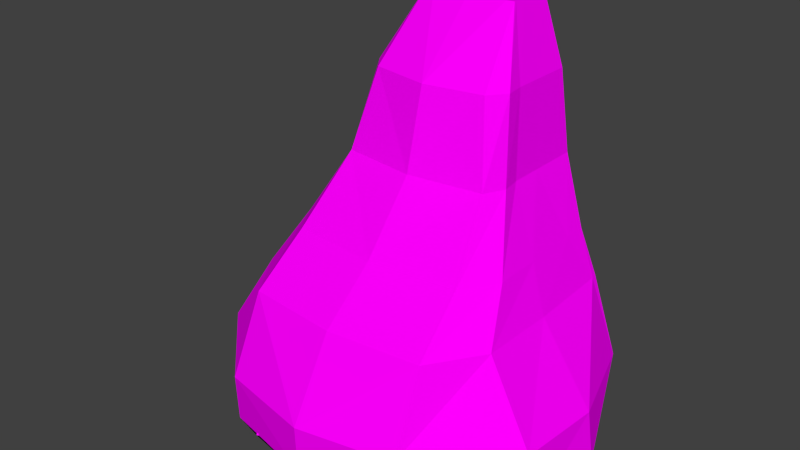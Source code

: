 # Source: nose.blend  (saved by Blender 2.76.0; exported with 4.5.12 LTS)
import bpy
from mathutils import Matrix  # noqa: F401  (used for matrix-valued properties, if any)

bpy.ops.wm.read_factory_settings(use_empty=True)
scene = bpy.context.scene
scene.name = 'Scene'

# ---- collections
col_collection_1 = bpy.data.collections.new('Collection 1'); scene.collection.children.link(col_collection_1)

# ---- images (referenced by path relative to the original .blend; pixels are not part of the script)
import os
ASSET_DIR = os.environ.get("B2B_ASSET_DIR", "")  # directory of the original .blend (textures are referenced by path, not embedded)
HERE = os.path.dirname(os.path.abspath(__file__))  # packed textures are extracted next to this script under _unpacked/

def load_image(name, relpath, width, height, colorspace="sRGB"):
    """Load a texture the original file referenced (path relative to the .blend, or extracted next to this script)."""
    p = next((c for c in (os.path.join(HERE, relpath), os.path.join(ASSET_DIR, relpath)) if relpath and os.path.exists(c)), "")
    if p:
        img = bpy.data.images.load(p, check_existing=True)
        img.name = name
    else:  # same state as the original file: an image datablock whose file is absent (Cycles renders it pink)
        img = bpy.data.images.new(name, width, height)
        img.source = "FILE"
        img.filepath = "//" + (relpath or name)
    img.colorspace_settings.name = colorspace
    return img
img_colorpalette_jpg = load_image('colorPalette.jpg', 'colorPalette.jpg', 1024, 1024, 'sRGB')

# ---- materials (node trees are filled in below, after node groups)
mat_material = bpy.data.materials.new('Material')
mat_material.alpha_threshold = 0.0
mat_material.roughness = 0.5
mat_material.line_color = (0.0, 0.0, 0.0, 1.0)

# ---- material node trees
mat_material.use_nodes = True; mat_material.node_tree.nodes.clear()
_N = mat_material.node_tree.nodes; _L = mat_material.node_tree.links
n0 = _N.new('ShaderNodeOutputMaterial'); n0.name = 'Material Output'; n0.location = (300, 300)
n1 = _N.new('ShaderNodeBsdfDiffuse'); n1.name = 'Diffuse BSDF'; n1.location = (10, 300)
n2 = _N.new('ShaderNodeTexCoord'); n2.name = 'Texture Coordinate'; n2.location = (120, 149)
n3 = _N.new('ShaderNodeTexImage'); n3.name = 'Image Texture'; n3.location = (367, 136)
n3.width = 140
n3.image = img_colorpalette_jpg
_L.new(n1.outputs[0], n0.inputs[0])
_L.new(n2.outputs[2], n3.inputs[0])
_L.new(n3.outputs[0], n1.inputs[0])
n0.is_active_output = True

# ---- world
world_world = bpy.data.worlds.new('World'); scene.world = world_world
world_world.color = (0.05088, 0.05088, 0.05088)
world_world.use_sun_shadow = False
world_world.sun_shadow_jitter_overblur = 0.0
world_world.cycles.sampling_method = 'MANUAL'
world_world.cycles.sample_map_resolution = 256

# ---- meshes
me_cube = bpy.data.meshes.new('Cube')
me_cube.from_pydata([(0.8421, -0.7888, -1.0), (0.2446, -0.03879, 1.0), (0.677, 0.2045, -1.0), (0.2446, 0.2045, 1.0), (0.2041, 0.2045, 1.0), (0.4273, 0.2045, 0.242), (0.663, 0.1576, -0.3333), (0.5254, 0.2045, -1.0), (0.2446, 0.03998, 1.0), (0.2446, -0.02708, 1.0), (0.4443, -0.3339, 0.242), (0.6755, -0.7333, -0.3333), (0.8814, -0.4645, -1.0), (0.6975, -0.107, -1.0), (0.2041, -0.04607, 1.0), (0.3519, -1.208, -1.0), (0.2041, -0.03046, 1.0), (0.2041, 0.02434, 1.0), (0.4594, -0.107, -1.0), (0.3904, -0.4405, 0.242), (0.4931, -1.006, -0.3333), (0.4273, -0.06263, 0.242), (0.667, 0.1248, -0.3333), (0.428, -0.2315, 0.242), (0.683, -0.3318, -0.3333), (0.3652, 0.2045, 0.242), (0.4754, 0.1576, -0.3333), (0.0, 0.2045, 1.0), (0.0, 0.2045, -1.0), (0.0, -0.05594, 1.0), (0.0, -1.279, -1.0), (0.0, -0.03693, 1.0), (0.0, 0.01772, 1.0), (0.0, -0.3653, -1.0), (0.0, 0.1704, -1.0), (0.0, -0.4928, 0.242), (0.0, -1.057, -0.3333), (0.0, 0.2045, 0.242), (0.0, 0.1576, -0.3333), (0.3664, 0.2045, 0.6548), (0.3789, -0.2409, 0.6548), (0.3083, -0.3326, 0.6548), (0.3664, 0.009849, 0.6548), (0.3669, -0.144, 0.6548), (0.2898, 0.2045, 0.6548), (0.0, 0.2045, 0.6548), (0.0, -0.3895, 0.6548), (0.5177, -1.163, -1.0), (0.9529, -0.7298, -1.0), (1.0, -0.338, -1.0), (0.774, 0.102, -1.0), (0.5335, 0.1651, -1.0), (0.09508, -1.097, -1.0), (0.09508, -0.4652, -1.0), (0.09508, -0.107, -1.0), (0.4783, -0.4695, -0.6047), (0.7199, -0.4891, -0.6047), (0.2253, -0.4896, -0.6047), (0.3869, -0.9568, -0.6047), (0.4545, -0.2643, -0.6047), (0.2253, -0.2643, -0.6047), (0.2253, -0.8872, -0.6047), (0.6952, -0.6931, -0.6047), (0.6042, -0.2643, -0.6047), (0.7328, 0.2045, -0.7369), (0.9262, -0.7746, -0.7369), (0.5021, -1.188, -0.7369), (0.8006, 0.1622, -0.7369), (0.9619, -0.3333, -0.7369), (0.4996, 0.2045, -0.7369), (0.0, 0.2045, -0.7369), (0.0, -1.29, -0.7369), (0.57, 0.1459, -0.09738), (0.5841, -0.5361, -0.09738), (0.4671, -0.7227, -0.09738), (0.5721, 0.01937, -0.09738), (0.5805, -0.2859, -0.09738), (0.4467, 0.1459, -0.09738), (0.0, 0.1459, -0.09738), (0.0, -0.7723, -0.09738)], [], [(69, 64, 2, 7), (68, 65, 48, 49), (51, 7, 2, 50), (1, 9, 16, 14), (9, 8, 17, 16), (8, 3, 4, 17), (0, 15, 58, 62), (53, 54, 60, 57), (13, 12, 56, 63), (18, 13, 63, 59), (34, 28, 7, 51), (65, 66, 47, 48), (40, 41, 19, 10), (73, 74, 20, 11), (64, 67, 50, 2), (67, 68, 49, 50), (39, 42, 21, 5), (72, 75, 22, 6), (42, 43, 23, 21), (75, 76, 24, 22), (43, 40, 10, 23), (76, 73, 11, 24), (70, 69, 7, 28), (45, 44, 25, 37), (78, 77, 26, 38), (44, 39, 5, 25), (77, 72, 6, 26), (74, 79, 36, 20), (41, 46, 35, 19), (66, 71, 30, 47), (17, 4, 27, 32), (16, 17, 32, 31), (14, 16, 31, 29), (14, 29, 46, 41), (4, 3, 39, 44), (27, 4, 44, 45), (9, 1, 40, 43), (8, 9, 43, 42), (3, 8, 42, 39), (1, 14, 41, 40), (15, 0, 48, 47), (0, 12, 49, 48), (12, 13, 50, 49), (52, 15, 47, 30), (13, 18, 51, 50), (18, 54, 34, 51), (54, 53, 33, 34), (53, 52, 30, 33), (58, 55, 56, 62), (55, 59, 63, 56), (61, 57, 55, 58), (57, 60, 59, 55), (54, 18, 59, 60), (15, 52, 61, 58), (52, 53, 57, 61), (12, 0, 62, 56), (20, 36, 71, 66), (38, 26, 69, 70), (22, 24, 68, 67), (6, 22, 67, 64), (11, 20, 66, 65), (24, 11, 65, 68), (26, 6, 64, 69), (19, 35, 79, 74), (25, 5, 72, 77), (37, 25, 77, 78), (23, 10, 73, 76), (21, 23, 76, 75), (5, 21, 75, 72), (10, 19, 74, 73)])
_uv = me_cube.uv_layers.new(name='UVMap')
_uv.uv.foreach_set('vector', [0.5838, 0.7521, 0.5827, 0.7521, 0.583, 0.7503, 0.5837, 0.7503, 0.5798, 0.7521, 0.5778, 0.752, 0.578, 0.7503, 0.5798, 0.7503, 0.5846, 0.7735, 0.5847, 0.7738, 0.5839, 0.7738, 0.5835, 0.7731, 0.5754, 0.7513, 0.5753, 0.7512, 0.5755, 0.7512, 0.5755, 0.7513, 0.5753, 0.7512, 0.5753, 0.751, 0.5755, 0.751, 0.5755, 0.7512, 0.5753, 0.751, 0.5751, 0.7505, 0.5753, 0.7504, 0.5755, 0.751, 0.575, 0.7718, 0.5749, 0.7686, 0.5768, 0.7688, 0.5769, 0.7709, 0.5778, 0.7662, 0.5778, 0.7638, 0.5796, 0.7649, 0.5796, 0.7664, 0.573, 0.7715, 0.5728, 0.7689, 0.5748, 0.769, 0.5749, 0.7706, 0.5874, 0.7527, 0.5874, 0.7543, 0.5862, 0.7532, 0.5862, 0.7522, 0.5871, 0.7735, 0.5871, 0.7738, 0.5847, 0.7738, 0.5846, 0.7735, 0.573, 0.7643, 0.5754, 0.7654, 0.5753, 0.7668, 0.5728, 0.7657, 0.5803, 0.7614, 0.5799, 0.7614, 0.5794, 0.7586, 0.5799, 0.7586, 0.5743, 0.7596, 0.575, 0.7601, 0.5752, 0.7624, 0.5741, 0.7617, 0.5827, 0.7521, 0.5824, 0.7521, 0.5825, 0.7503, 0.583, 0.7503, 0.5822, 0.7521, 0.5798, 0.7521, 0.5798, 0.7503, 0.582, 0.7504, 0.5824, 0.7615, 0.5815, 0.7615, 0.5812, 0.7587, 0.5824, 0.7587, 0.5821, 0.7564, 0.5815, 0.7564, 0.582, 0.7548, 0.5822, 0.7549, 0.5815, 0.7615, 0.5808, 0.7614, 0.5804, 0.7586, 0.5812, 0.7587, 0.5815, 0.7564, 0.5801, 0.7564, 0.5799, 0.7548, 0.582, 0.7548, 0.5808, 0.7614, 0.5803, 0.7614, 0.5799, 0.7586, 0.5804, 0.7586, 0.5801, 0.7564, 0.5789, 0.7563, 0.578, 0.7547, 0.5799, 0.7548, 0.5862, 0.7521, 0.5838, 0.7521, 0.5837, 0.7503, 0.5862, 0.7503, 0.5862, 0.7614, 0.5848, 0.7614, 0.5845, 0.7587, 0.5862, 0.7587, 0.5862, 0.7564, 0.5841, 0.7564, 0.584, 0.7548, 0.5862, 0.7548, 0.5848, 0.7614, 0.5845, 0.7614, 0.5842, 0.7587, 0.5845, 0.7587, 0.5841, 0.7564, 0.5835, 0.7564, 0.5831, 0.7548, 0.584, 0.7548, 0.575, 0.7601, 0.5772, 0.7599, 0.5775, 0.7622, 0.5752, 0.7624, 0.5754, 0.7543, 0.5768, 0.7543, 0.5769, 0.757, 0.5751, 0.7571, 0.5754, 0.7654, 0.5778, 0.7653, 0.5778, 0.7668, 0.5753, 0.7668, 0.5755, 0.751, 0.5753, 0.7504, 0.5762, 0.7503, 0.5764, 0.7509, 0.5755, 0.7512, 0.5755, 0.751, 0.5764, 0.7509, 0.5765, 0.7511, 0.5755, 0.7513, 0.5755, 0.7512, 0.5765, 0.7511, 0.5765, 0.7511, 0.5755, 0.7513, 0.5765, 0.7511, 0.5768, 0.7543, 0.5754, 0.7543, 0.5852, 0.7638, 0.585, 0.7638, 0.5845, 0.7614, 0.5848, 0.7614, 0.5862, 0.7638, 0.5852, 0.7638, 0.5848, 0.7614, 0.5862, 0.7614, 0.5813, 0.7638, 0.5813, 0.7638, 0.5803, 0.7614, 0.5808, 0.7614, 0.5816, 0.7638, 0.5813, 0.7638, 0.5808, 0.7614, 0.5815, 0.7615, 0.5824, 0.7638, 0.5816, 0.7638, 0.5815, 0.7615, 0.5824, 0.7615, 0.5754, 0.7513, 0.5755, 0.7513, 0.5754, 0.7543, 0.5749, 0.754, 0.5855, 0.7642, 0.5832, 0.7671, 0.5826, 0.7675, 0.5847, 0.7646, 0.5832, 0.7671, 0.583, 0.7693, 0.5824, 0.7701, 0.5826, 0.7675, 0.583, 0.7693, 0.5838, 0.7717, 0.5835, 0.7731, 0.5824, 0.7701, 0.5867, 0.765, 0.5855, 0.7642, 0.5847, 0.7646, 0.5871, 0.7638, 0.5838, 0.7717, 0.585, 0.7717, 0.5846, 0.7735, 0.5835, 0.7731, 0.585, 0.7717, 0.5867, 0.7717, 0.5871, 0.7735, 0.5846, 0.7735, 0.5867, 0.7717, 0.5867, 0.7693, 0.5871, 0.7699, 0.5871, 0.7735, 0.5867, 0.7693, 0.5867, 0.765, 0.5871, 0.7638, 0.5871, 0.7699, 0.5812, 0.7638, 0.5808, 0.7671, 0.5796, 0.767, 0.5798, 0.7656, 0.5808, 0.7671, 0.5809, 0.7685, 0.5802, 0.7685, 0.5796, 0.767, 0.582, 0.7643, 0.582, 0.767, 0.5808, 0.7671, 0.5812, 0.7638, 0.582, 0.767, 0.582, 0.7685, 0.5809, 0.7685, 0.5808, 0.7671, 0.5874, 0.7503, 0.5874, 0.7527, 0.5862, 0.7522, 0.5862, 0.7507, 0.5749, 0.7686, 0.575, 0.7668, 0.5769, 0.7677, 0.5768, 0.7688, 0.5778, 0.7705, 0.5778, 0.7662, 0.5796, 0.7664, 0.5796, 0.7691, 0.5728, 0.7689, 0.573, 0.7668, 0.5749, 0.7677, 0.5748, 0.769, 0.5752, 0.7624, 0.5775, 0.7622, 0.5778, 0.7653, 0.5754, 0.7654, 0.5862, 0.7548, 0.584, 0.7548, 0.5838, 0.7521, 0.5862, 0.7521, 0.582, 0.7548, 0.5799, 0.7548, 0.5798, 0.7521, 0.5822, 0.7521, 0.5822, 0.7549, 0.582, 0.7548, 0.5822, 0.7521, 0.5824, 0.7521, 0.5741, 0.7617, 0.5752, 0.7624, 0.5754, 0.7654, 0.573, 0.7643, 0.5799, 0.7548, 0.578, 0.7547, 0.5778, 0.752, 0.5798, 0.7521, 0.584, 0.7548, 0.5831, 0.7548, 0.5827, 0.7521, 0.5838, 0.7521, 0.5751, 0.7571, 0.5769, 0.757, 0.5772, 0.7599, 0.575, 0.7601, 0.5845, 0.7587, 0.5842, 0.7587, 0.5835, 0.7564, 0.5841, 0.7564, 0.5862, 0.7587, 0.5845, 0.7587, 0.5841, 0.7564, 0.5862, 0.7564, 0.5804, 0.7586, 0.5799, 0.7586, 0.5789, 0.7563, 0.5801, 0.7564, 0.5812, 0.7587, 0.5804, 0.7586, 0.5801, 0.7564, 0.5815, 0.7564, 0.5824, 0.7587, 0.5812, 0.7587, 0.5815, 0.7564, 0.5821, 0.7564, 0.5747, 0.7568, 0.5751, 0.7571, 0.575, 0.7601, 0.5743, 0.7596])
_ca = me_cube.color_attributes.new('Col', 'BYTE_COLOR', 'CORNER')
_ca.data.foreach_set('color', [1.0, 1.0, 1.0, 1.0, 1.0, 1.0, 1.0, 1.0, 1.0, 1.0, 1.0, 1.0, 1.0, 1.0, 1.0, 1.0, 1.0, 1.0, 1.0, 1.0, 1.0, 1.0, 1.0, 1.0, 1.0, 1.0, 1.0, 1.0, 1.0, 1.0, 1.0, 1.0, 1.0, 1.0, 1.0, 1.0, 1.0, 1.0, 1.0, 1.0, 1.0, 1.0, 1.0, 1.0, 1.0, 1.0, 1.0, 1.0, 1.0, 1.0, 1.0, 1.0, 1.0, 1.0, 1.0, 1.0, 1.0, 1.0, 1.0, 1.0, 1.0, 1.0, 1.0, 1.0, 1.0, 1.0, 1.0, 1.0, 1.0, 1.0, 1.0, 1.0, 1.0, 1.0, 1.0, 1.0, 1.0, 1.0, 1.0, 1.0, 1.0, 1.0, 1.0, 1.0, 1.0, 1.0, 1.0, 1.0, 1.0, 1.0, 1.0, 1.0, 1.0, 1.0, 1.0, 1.0, 0.9911, 0.9911, 0.9911, 0.9961, 1.0, 1.0, 1.0, 1.0, 1.0, 1.0, 1.0, 1.0, 0.9911, 0.9911, 0.9911, 0.9961, 0.9911, 0.9911, 0.9911, 0.9961, 0.9911, 0.9911, 0.9911, 0.9961, 0.9911, 0.9911, 0.9911, 0.9961, 0.9911, 0.9911, 0.9911, 0.9961, 0.9911, 0.9911, 0.9911, 0.9961, 1.0, 1.0, 1.0, 1.0, 1.0, 1.0, 1.0, 1.0, 0.9911, 0.9911, 0.9911, 0.9961, 1.0, 1.0, 1.0, 1.0, 0.9911, 0.9911, 0.9911, 0.9961, 0.9911, 0.9911, 0.9911, 0.9961, 1.0, 1.0, 1.0, 1.0, 1.0, 1.0, 1.0, 1.0, 1.0, 1.0, 1.0, 1.0, 1.0, 1.0, 1.0, 1.0, 1.0, 1.0, 1.0, 1.0, 1.0, 1.0, 1.0, 1.0, 1.0, 1.0, 1.0, 1.0, 1.0, 1.0, 1.0, 1.0, 1.0, 1.0, 1.0, 1.0, 1.0, 1.0, 1.0, 1.0, 1.0, 1.0, 1.0, 1.0, 1.0, 1.0, 1.0, 1.0, 1.0, 1.0, 1.0, 1.0, 1.0, 1.0, 1.0, 1.0, 1.0, 1.0, 1.0, 1.0, 1.0, 1.0, 1.0, 1.0, 1.0, 1.0, 1.0, 1.0, 1.0, 1.0, 1.0, 1.0, 1.0, 1.0, 1.0, 1.0, 1.0, 1.0, 1.0, 1.0, 1.0, 1.0, 1.0, 1.0, 1.0, 1.0, 1.0, 1.0, 1.0, 1.0, 1.0, 1.0, 1.0, 1.0, 1.0, 1.0, 1.0, 1.0, 1.0, 1.0, 1.0, 1.0, 1.0, 1.0, 1.0, 1.0, 1.0, 1.0, 1.0, 1.0, 1.0, 1.0, 1.0, 1.0, 1.0, 1.0, 1.0, 1.0, 1.0, 1.0, 1.0, 1.0, 1.0, 1.0, 1.0, 1.0, 1.0, 1.0, 1.0, 1.0, 1.0, 1.0, 1.0, 1.0, 1.0, 1.0, 1.0, 1.0, 1.0, 1.0, 1.0, 1.0, 1.0, 1.0, 1.0, 1.0, 1.0, 1.0, 1.0, 1.0, 1.0, 1.0, 1.0, 1.0, 1.0, 1.0, 1.0, 1.0, 1.0, 1.0, 1.0, 1.0, 1.0, 1.0, 1.0, 1.0, 1.0, 1.0, 1.0, 1.0, 1.0, 1.0, 1.0, 1.0, 1.0, 1.0, 1.0, 1.0, 1.0, 1.0, 1.0, 1.0, 1.0, 1.0, 1.0, 1.0, 1.0, 1.0, 1.0, 1.0, 1.0, 1.0, 1.0, 1.0, 1.0, 1.0, 1.0, 1.0, 1.0, 1.0, 1.0, 1.0, 1.0, 1.0, 1.0, 1.0, 1.0, 1.0, 1.0, 1.0, 1.0, 1.0, 1.0, 1.0, 1.0, 1.0, 1.0, 1.0, 1.0, 1.0, 1.0, 1.0, 1.0, 1.0, 1.0, 1.0, 1.0, 1.0, 1.0, 1.0, 1.0, 1.0, 1.0, 1.0, 1.0, 1.0, 1.0, 1.0, 1.0, 1.0, 1.0, 1.0, 1.0, 1.0, 1.0, 1.0, 1.0, 1.0, 1.0, 1.0, 1.0, 1.0, 1.0, 1.0, 1.0, 1.0, 1.0, 1.0, 1.0, 1.0, 1.0, 1.0, 1.0, 1.0, 1.0, 1.0, 1.0, 1.0, 1.0, 1.0, 1.0, 1.0, 1.0, 1.0, 1.0, 1.0, 1.0, 1.0, 1.0, 1.0, 1.0, 1.0, 1.0, 1.0, 1.0, 1.0, 1.0, 1.0, 1.0, 1.0, 1.0, 1.0, 1.0, 1.0, 1.0, 1.0, 1.0, 1.0, 1.0, 1.0, 1.0, 1.0, 1.0, 1.0, 1.0, 1.0, 1.0, 1.0, 1.0, 1.0, 1.0, 1.0, 1.0, 1.0, 1.0, 1.0, 1.0, 1.0, 1.0, 1.0, 1.0, 1.0, 1.0, 1.0, 1.0, 1.0, 1.0, 1.0, 1.0, 1.0, 1.0, 1.0, 1.0, 1.0, 1.0, 1.0, 1.0, 1.0, 1.0, 1.0, 1.0, 1.0, 1.0, 1.0, 1.0, 1.0, 1.0, 1.0, 1.0, 1.0, 1.0, 1.0, 1.0, 1.0, 1.0, 1.0, 1.0, 1.0, 1.0, 1.0, 1.0, 1.0, 1.0, 1.0, 1.0, 1.0, 1.0, 1.0, 1.0, 1.0, 1.0, 1.0, 1.0, 1.0, 1.0, 1.0, 1.0, 1.0, 1.0, 1.0, 1.0, 1.0, 1.0, 1.0, 1.0, 1.0, 1.0, 1.0, 1.0, 1.0, 1.0, 1.0, 1.0, 1.0, 1.0, 1.0, 1.0, 1.0, 1.0, 1.0, 1.0, 1.0, 1.0, 1.0, 1.0, 1.0, 1.0, 1.0, 1.0, 1.0, 1.0, 1.0, 1.0, 1.0, 1.0, 1.0, 1.0, 1.0, 1.0, 1.0, 1.0, 1.0, 1.0, 1.0, 1.0, 1.0, 1.0, 1.0, 1.0, 1.0, 1.0, 1.0, 1.0, 1.0, 1.0, 1.0, 1.0, 1.0, 1.0, 1.0, 1.0, 1.0, 1.0, 1.0, 1.0, 1.0, 1.0, 1.0, 1.0, 1.0, 1.0, 1.0, 1.0, 1.0, 1.0, 1.0, 1.0, 1.0, 1.0, 1.0, 1.0, 1.0, 1.0, 1.0, 1.0, 1.0, 1.0, 1.0, 1.0, 1.0, 1.0, 1.0, 1.0, 1.0, 1.0, 1.0, 1.0, 1.0, 1.0, 1.0, 1.0, 1.0, 1.0, 1.0, 1.0, 1.0, 1.0, 1.0, 0.9911, 0.9911, 0.9911, 0.9961, 1.0, 1.0, 1.0, 1.0, 1.0, 1.0, 1.0, 1.0, 0.9911, 0.9911, 0.9911, 0.9961, 1.0, 1.0, 1.0, 1.0, 1.0, 1.0, 1.0, 1.0, 1.0, 1.0, 1.0, 1.0, 1.0, 1.0, 1.0, 1.0, 0.9911, 0.9911, 0.9911, 0.9961, 1.0, 1.0, 1.0, 1.0, 1.0, 1.0, 1.0, 1.0, 1.0, 1.0, 1.0, 1.0, 1.0, 1.0, 1.0, 1.0, 1.0, 1.0, 1.0, 1.0, 1.0, 1.0, 1.0, 1.0, 0.9911, 0.9911, 0.9911, 0.9961, 1.0, 1.0, 1.0, 1.0, 1.0, 1.0, 1.0, 1.0, 1.0, 1.0, 1.0, 1.0, 1.0, 1.0, 1.0, 1.0, 0.9911, 0.9911, 0.9911, 0.9961, 1.0, 1.0, 1.0, 1.0, 1.0, 1.0, 1.0, 1.0, 0.9911, 0.9911, 0.9911, 0.9961, 0.9911, 0.9911, 0.9911, 0.9961, 1.0, 1.0, 1.0, 1.0, 1.0, 1.0, 1.0, 1.0, 0.9911, 0.9911, 0.9911, 0.9961, 1.0, 1.0, 1.0, 1.0, 1.0, 1.0, 1.0, 1.0, 1.0, 1.0, 1.0, 1.0, 1.0, 1.0, 1.0, 1.0, 1.0, 1.0, 1.0, 1.0, 1.0, 1.0, 1.0, 1.0, 0.9911, 0.9911, 0.9911, 0.9961, 1.0, 1.0, 1.0, 1.0, 1.0, 1.0, 1.0, 1.0, 0.9911, 0.9911, 0.9911, 0.9961, 1.0, 1.0, 1.0, 1.0, 1.0, 1.0, 1.0, 1.0, 0.9911, 0.9911, 0.9911, 0.9961, 1.0, 1.0, 1.0, 1.0, 1.0, 1.0, 1.0, 1.0, 0.9911, 0.9911, 0.9911, 0.9961, 0.9911, 0.9911, 0.9911, 0.9961, 1.0, 1.0, 1.0, 1.0, 1.0, 1.0, 1.0, 1.0, 0.9911, 0.9911, 0.9911, 0.9961, 1.0, 1.0, 1.0, 1.0, 1.0, 1.0, 1.0, 1.0, 0.9911, 0.9911, 0.9911, 0.9961, 1.0, 1.0, 1.0, 1.0, 1.0, 1.0, 1.0, 1.0, 1.0, 1.0, 1.0, 1.0, 1.0, 1.0, 1.0, 1.0, 1.0, 1.0, 1.0, 1.0, 0.9911, 0.9911, 0.9911, 0.9961, 0.9911, 0.9911, 0.9911, 0.9961, 1.0, 1.0, 1.0, 1.0, 1.0, 1.0, 1.0, 1.0, 0.9911, 0.9911, 0.9911, 0.9961, 0.9911, 0.9911, 0.9911, 0.9961, 1.0, 1.0, 1.0, 1.0, 1.0, 1.0, 1.0, 1.0, 1.0, 1.0, 1.0, 1.0, 1.0, 1.0, 1.0, 1.0, 1.0, 1.0, 1.0, 1.0, 1.0, 1.0, 1.0, 1.0, 1.0, 1.0, 1.0, 1.0, 1.0, 1.0, 1.0, 1.0, 1.0, 1.0, 1.0, 1.0, 1.0, 1.0, 1.0, 1.0, 1.0, 1.0, 1.0, 1.0, 1.0, 1.0, 1.0, 1.0, 1.0, 1.0, 1.0, 1.0, 1.0, 1.0, 1.0, 1.0, 1.0, 1.0, 1.0, 1.0, 1.0, 1.0, 1.0, 1.0, 1.0, 1.0, 1.0, 1.0, 1.0, 1.0, 1.0, 1.0, 1.0, 1.0, 1.0, 1.0, 1.0, 1.0, 1.0, 1.0, 1.0, 1.0, 1.0, 1.0, 1.0, 1.0, 1.0, 1.0, 1.0, 1.0, 1.0, 1.0, 1.0, 1.0, 1.0, 1.0, 1.0, 1.0, 1.0, 1.0, 1.0, 1.0, 1.0, 1.0, 1.0, 1.0, 1.0, 1.0, 1.0, 1.0, 1.0, 1.0, 1.0, 1.0, 1.0, 1.0, 1.0, 1.0, 1.0, 1.0, 1.0, 1.0, 1.0, 1.0, 1.0, 1.0, 1.0, 1.0, 1.0, 1.0, 1.0, 1.0, 1.0, 1.0, 1.0, 1.0, 1.0, 1.0, 1.0, 1.0, 1.0, 1.0, 1.0, 1.0, 1.0, 1.0, 1.0, 1.0, 1.0, 1.0, 1.0, 1.0, 1.0, 1.0, 1.0, 1.0, 1.0, 1.0, 1.0, 1.0, 1.0, 1.0, 1.0, 1.0, 1.0, 1.0, 1.0, 1.0, 1.0, 1.0, 1.0, 1.0, 1.0, 1.0, 1.0, 1.0, 1.0, 1.0, 1.0, 1.0, 1.0, 1.0, 1.0, 1.0, 1.0, 1.0, 1.0, 1.0, 1.0, 1.0, 1.0, 1.0, 1.0, 1.0, 1.0, 1.0, 1.0, 1.0, 1.0, 1.0, 1.0, 1.0, 1.0, 1.0, 1.0, 1.0, 1.0, 1.0, 1.0, 1.0, 1.0, 1.0, 1.0, 1.0, 1.0, 1.0, 1.0, 1.0, 1.0, 1.0, 1.0, 1.0, 1.0, 1.0, 1.0, 1.0, 1.0, 1.0])
me_cube.materials.append(mat_material)
me_cube.use_remesh_preserve_volume = False
me_cube.use_remesh_preserve_attributes = False
me_cube.use_mirror_vertex_groups = False
me_cube.update()

# ---- objects
ob_cube = bpy.data.objects.new('Cube', me_cube)

# ---- transforms, parenting, visibility, modifiers, constraints
ob_cube.location = (0.0, 0.0, 0.0)
ob_cube.lock_rotations_4d = False
ob_cube.empty_display_type = 'ARROWS'
ob_cube.lineart.crease_threshold = 0.0
_m = ob_cube.modifiers.new('Mirror', 'MIRROR')
_m.use_clip = True

# ---- collection membership
col_collection_1.objects.link(ob_cube)

# ---- scene / render settings (as saved in the file)
scene.frame_start = 1; scene.frame_end = 250; scene.frame_set(21)
scene.render.engine = 'CYCLES'
scene.render.resolution_percentage = 50
scene.render.dither_intensity = 0.0
scene.cycles.use_denoising = False
scene.cycles.samples = 10
scene.cycles.sampling_pattern = 'TABULATED_SOBOL'
scene.cycles.light_sampling_threshold = 0.0
scene.cycles.use_adaptive_sampling = False
scene.cycles.use_light_tree = False
scene.cycles.blur_glossy = 0.0
scene.cycles.pixel_filter_type = 'GAUSSIAN'
scene.cycles.sample_clamp_indirect = 0.0
scene.view_settings.view_transform = 'Standard'
bpy.context.view_layer.update()

# ---- added for rendering (the .blend has no active camera and no usable light): camera, sun
cam_auto = bpy.data.cameras.new('AutoCamera')
cam_auto.lens = 50.0
cam_auto.sensor_width = 36.0
cam_auto.clip_end = 1000.0
ob_auto_camera = bpy.data.objects.new('AutoCamera', cam_auto)
scene.collection.objects.link(ob_auto_camera)
ob_auto_camera.location = (2.96005, -4.09458, 2.36804)
ob_auto_camera.rotation_euler = (1.09748, -7.21219e-08, 0.694738)
scene.camera = ob_auto_camera
light_auto_sun = bpy.data.lights.new('AutoSun', 'SUN')
light_auto_sun.energy = 3.0
light_auto_sun.angle = 0.0523599
ob_auto_sun = bpy.data.objects.new('AutoSun', light_auto_sun)
scene.collection.objects.link(ob_auto_sun)
ob_auto_sun.rotation_euler = (0.872665, 0.174533, 0.523599)
bpy.context.view_layer.update()
